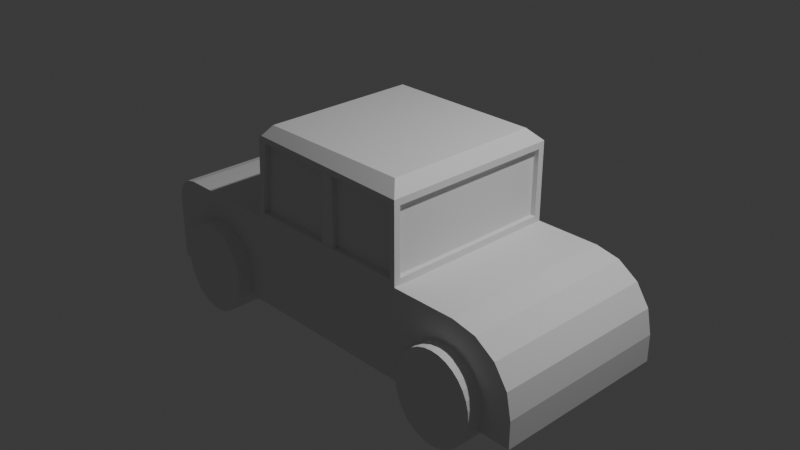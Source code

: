 # Source: firsttry.blend  (saved by Blender 4.5.90; exported with 4.5.12 LTS)
import bpy
from mathutils import Matrix  # noqa: F401  (used for matrix-valued properties, if any)

bpy.ops.wm.read_factory_settings(use_empty=True)
scene = bpy.context.scene
scene.name = 'Scene'

# ---- collections
col_collection = bpy.data.collections.new('Collection'); scene.collection.children.link(col_collection)

# ---- world
world_world = bpy.data.worlds.new('World'); scene.world = world_world
world_world.use_nodes = True; world_world.node_tree.nodes.clear()
_N = world_world.node_tree.nodes; _L = world_world.node_tree.links
n0 = _N.new('ShaderNodeOutputWorld'); n0.name = 'World Output'; n0.location = (200, 100)
n1 = _N.new('ShaderNodeBackground'); n1.name = 'Background'; n1.location = (-200, 100)
n1.inputs[0].default_value = (0.05088, 0.05088, 0.05088, 1.0)
_L.new(n1.outputs[0], n0.inputs[0])
n0.is_active_output = True
world_world.color = (0.05088, 0.05088, 0.05088)
world_world.sun_shadow_jitter_overblur = 0.0

# ---- cameras
cam_camera = bpy.data.cameras.new('Camera')
cam_camera.clip_end = 100.0
cam_camera.ortho_scale = 7.314

# ---- lights
light_light = bpy.data.lights.new('Light', 'POINT')
light_light.energy = 1000.0
light_light.shadow_soft_size = 0.1

# ---- meshes
me_cube_001 = bpy.data.meshes.new('Cube.001')
me_cube_001.from_pydata([(-1.0, -1.0, -1.0), (-1.0, 1.0, -1.0), (1.0, -1.0, -1.0), (1.0, 1.0, -1.0), (1.0, 0.9286, 0.07142), (0.9349, -0.9985, 0.06512), (-2.47, 1.0, -1.0), (-2.47, -1.0, -1.0), (2.43, 1.0, -1.0), (2.43, -1.0, -1.0), (-0.8702, -0.8702, 1.0), (-0.8702, 0.8702, 1.0), (0.8702, -0.8702, 1.0), (0.9349, -1.001, 0.806), (0.8702, 0.8702, 1.0), (1.0, 0.9286, 0.7988), (-2.47, 1.0, -0.2713), (-2.199, 1.0, 0.0), (-2.45, 1.0, -0.1675), (-2.391, 1.0, -0.07945), (-2.303, 1.0, -0.02065), (-2.199, -1.0, 0.0), (-2.47, -1.0, -0.2713), (-2.303, -1.0, -0.02065), (-2.391, -1.0, -0.07945), (-2.45, -1.0, -0.1675), (1.727, 1.0, 0.0), (2.43, 1.0, -0.7031), (1.996, 1.0, -0.05352), (2.224, 1.0, -0.2059), (2.376, 1.0, -0.434), (2.43, -1.0, -0.7031), (1.727, -1.0, 0.0), (2.376, -1.0, -0.434), (2.224, -1.0, -0.2059), (1.996, -1.0, -0.05352), (3.272, 0.8093, 0.8696), (4.04, 0.9808, -1.0), (3.132, 0.6999, 0.9526), (4.227, 0.9239, -1.0), (3.019, 0.5637, 1.037), (4.4, 0.8315, -1.0), (2.939, 0.4057, 1.121), (4.552, 0.7071, -1.0), (2.893, 0.2322, 1.2), (4.676, 0.5556, -1.0), (2.883, 0.04974, 1.271), (4.769, 0.3827, -1.0), (2.911, -0.1346, 1.331), (4.825, 0.1951, -1.0), (2.974, -0.3138, 1.379), (4.845, 0.0, -1.0), (3.071, -0.4809, 1.413), (4.825, -0.1951, -1.0), (3.198, -0.6296, 1.43), (4.769, -0.3827, -1.0), (3.349, -0.754, 1.431), (4.676, -0.5556, -1.0), (3.52, -0.8495, 1.416), (4.552, -0.7071, -1.0), (3.703, -0.9124, 1.384), (4.4, -0.8315, -1.0), (3.891, -0.9401, 1.338), (4.227, -0.9239, -1.0), (4.078, -0.9318, 1.278), (4.04, -0.9808, -1.0), (4.255, -0.8876, 1.208), (3.845, -1.0, -1.0), (4.417, -0.8093, 1.13), (3.65, -0.9808, -1.0), (4.557, -0.6999, 1.047), (3.462, -0.9239, -1.0), (4.67, -0.5637, 0.9625), (3.289, -0.8315, -1.0), (4.751, -0.4057, 0.8791), (3.138, -0.7071, -1.0), (4.797, -0.2322, 0.8004), (3.013, -0.5556, -1.0), (4.806, -0.04974, 0.7293), (2.921, -0.3827, -1.0), (4.778, 0.1346, 0.6687), (2.864, -0.1951, -1.0), (4.715, 0.3138, 0.6207), (2.845, 0.0, -1.0), (4.618, 0.4809, 0.5873), (2.864, 0.1951, -1.0), (4.492, 0.6296, 0.5698), (2.921, 0.3827, -1.0), (4.34, 0.754, 0.5689), (3.013, 0.5556, -1.0), (4.17, 0.8495, 0.5845), (3.138, 0.7071, -1.0), (3.987, 0.9124, 0.616), (3.289, 0.8315, -1.0), (3.798, 0.9401, 0.6623), (3.462, 0.9239, -1.0), (3.612, 0.9318, 0.7216), (3.65, 0.9808, -1.0), (3.434, 0.8876, 0.7916), (3.845, 1.0, -1.0), (-0.93, -0.9995, 0.06514), (-1.0, -0.8907, 0.1093), (-1.0, -0.9808, 0.01916), (-1.0, -0.9617, 0.03831), (-1.0, -0.9425, 0.05747), (-1.0, 0.8907, 0.1093), (-0.931, 0.9995, 0.06414), (-1.0, 0.9425, 0.05747), (-1.0, 0.9617, 0.03831), (-1.0, 0.9808, 0.01916), (-1.0, -0.8907, 0.7609), (-0.8741, -0.9743, 0.8313), (-0.995, -0.9506, 0.8249), (-0.9808, -0.9696, 0.8557), (-0.9596, -0.9774, 0.8811), (-1.0, 0.8907, 0.7609), (-0.875, 0.9743, 0.8323), (-0.995, 0.9506, 0.8249), (-0.9808, 0.9696, 0.8557), (-0.9596, 0.9774, 0.8811), (-1.0, -0.9234, 0.07662), (-1.0, 0.9234, 0.07662), (-1.0, 0.9234, 0.7936), (-1.0, -0.9234, 0.7936), (1.0, -0.9286, 0.07142), (1.0, -0.9286, 0.7988), (-1.0, -1.0, 0.0), (-0.9346, -0.9729, 0.8973), (0.9359, 0.9986, 0.06413), (1.0, -1.0, 0.0), (1.0, -1.0, 0.8702), (0.9359, 1.001, 0.8069), (1.0, 1.0, 0.0), (1.0, -1.0, 0.0), (1.0, -1.0, 0.8702), (1.0, 1.0, 0.8702), (1.0, 1.0, 0.8702), (1.0, 1.0, 0.0), (-0.9346, 0.9729, 0.8973), (-1.0, 1.0, 0.0), (0.9364, 0.919, 0.8057), (0.9364, 0.9171, 0.06286), (-0.8745, 0.8928, 0.831), (-0.9305, 0.918, 0.06287), (0.9353, -0.9347, 0.06413), (0.9353, -0.9367, 0.805), (-0.9295, -0.9356, 0.06414), (-0.8737, -0.9105, 0.8303), (-0.8999, -0.8907, 0.1093), (-0.8999, 0.8907, 0.1093), (-0.8999, 0.8907, 0.7609), (-0.8999, -0.8907, 0.7609), (0.9423, 0.9286, 0.07142), (0.9423, -0.9286, 0.07142), (0.9423, -0.9286, 0.7988), (0.9423, 0.9286, 0.7988), (-0.127, 0.9036, 0.8205), (-0.003893, 0.9054, 0.8188), (-0.1035, 0.9991, 0.06414), (-0.009392, 0.999, 0.06414), (-0.1496, 0.9176, 0.06287), (-0.01665, 0.9175, 0.06287), (-0.08223, 0.9858, 0.8212), (-0.1273, 0.9474, 0.8213), (-0.004182, 0.9492, 0.8196), (-0.1498, 0.9614, 0.06363), (-0.01694, 0.9613, 0.06363), (-0.1248, 0.9613, 0.06363), (-0.01872, -0.9229, 0.8183), (-0.103, 0.9478, 0.821), (0.1311, -0.9251, 0.8162), (0.1424, -0.9351, 0.06413), (-0.0219, -0.9352, 0.06413), (0.1277, -0.9989, 0.06513), (-0.03527, -0.999, 0.06513), (-0.01908, -0.9788, 0.8191), (0.1308, -0.9809, 0.817), (0.142, -0.991, 0.06496), (-0.02226, -0.991, 0.06496)], [], [(1, 3, 2, 0), (1, 0, 7, 6), (2, 3, 8, 9), (14, 12, 130, 136), (14, 11, 10, 12), (125, 124, 153, 154), (21, 17, 20, 23), (23, 20, 19, 24), (24, 19, 18, 25), (25, 18, 16, 22), (7, 22, 16, 6), (26, 32, 35, 28), (28, 35, 34, 29), (29, 34, 33, 30), (30, 33, 31, 27), (8, 27, 31, 9), (137, 129, 32, 26), (3, 137, 26, 28, 29, 30, 27, 8), (129, 2, 9, 31, 33, 34, 35, 32), (120, 121, 107, 104), (104, 107, 108, 103), (103, 108, 109, 102), (102, 109, 139, 126), (122, 123, 112, 117), (117, 112, 113, 118), (118, 113, 114, 119), (119, 114, 127, 138), (123, 120, 104, 112), (112, 104, 103, 113), (113, 103, 102, 114), (114, 102, 126, 127), (138, 139, 109, 119), (119, 109, 108, 118), (118, 108, 107, 117), (117, 107, 121, 122), (0, 126, 21, 23, 24, 25, 22, 7), (2, 129, 126, 0), (5, 13, 145, 144), (126, 139, 17, 21), (101, 110, 151, 148), (139, 1, 6, 16, 18, 19, 20, 17), (1, 139, 137, 3), (116, 162, 169, 156, 142), (12, 10, 127, 130), (10, 11, 138, 127), (11, 14, 136, 138), (101, 105, 121, 120), (115, 110, 123, 122), (110, 101, 120, 123), (105, 115, 122, 121), (13, 5, 129, 130), (100, 111, 127, 126), (5, 173, 174, 100, 126, 129), (111, 13, 130, 127), (132, 133, 129, 137), (134, 135, 136, 130), (133, 134, 130, 129), (135, 132, 137, 136), (4, 124, 133, 132), (125, 15, 135, 134), (124, 125, 134, 133), (15, 4, 132, 135), (128, 131, 136, 137), (116, 106, 139, 138), (106, 158, 159, 128, 137, 139), (131, 162, 116, 138, 136), (143, 142, 156, 160), (106, 116, 142, 143), (128, 159, 161, 141), (131, 128, 141, 140), (144, 145, 170, 171), (13, 111, 147, 168, 170, 145), (111, 100, 146, 147), (100, 174, 172, 146), (148, 151, 150, 149), (105, 101, 148, 149), (115, 105, 149, 150), (110, 115, 150, 151), (152, 155, 154, 153), (124, 4, 152, 153), (4, 15, 155, 152), (15, 125, 154, 155), (165, 163, 169, 164, 166, 167), (156, 169, 162, 131, 140, 157), (161, 159, 158, 167, 160), (160, 167, 158, 106, 143), (156, 169, 163), (161, 157, 140, 141), (160, 156, 163, 165), (157, 161, 166, 164), (161, 160, 167, 166), (169, 156, 157, 164), (167, 160, 165), (170, 168, 175, 176), (172, 168, 147, 146), (172, 174, 173, 171), (171, 173, 5, 144), (177, 176, 175, 178), (171, 170, 176, 177), (168, 172, 178, 175), (172, 171, 177, 178)])
_uv = me_cube_001.uv_layers.new(name='UVMap')
_uv.uv.foreach_set('vector', [0.125, 0.5, 0.375, 0.5, 0.375, 0.75, 0.125, 0.75, 0.125, 0.5, 0.125, 0.75, 0.125, 0.75, 0.125, 0.5, 0.375, 0.75, 0.375, 0.5, 0.375, 0.5, 0.375, 0.75, 0.6412, 0.5162, 0.6412, 0.7338, 0.6101, 0.75, 0.6101, 0.5, 0.6412, 0.5162, 0.8588, 0.5162, 0.8588, 0.7338, 0.6412, 0.7338, 0.6011, 0.7411, 0.509, 0.7411, 0.509, 0.7411, 0.6011, 0.7411, 0.5, 0.0, 0.5, 0.25, 0.498, 0.25, 0.5, 0.0, 0.5, 0.0, 0.498, 0.25, 0.4923, 0.25, 0.5, 0.0, 0.5, 0.0, 0.4923, 0.25, 0.4791, 0.25, 0.4791, 0.0, 0.4791, 0.0, 0.4791, 0.25, 0.4661, 0.25, 0.4661, 0.0, 0.375, 0.0, 0.4661, 0.0, 0.4661, 0.25, 0.375, 0.25, 0.5, 0.5, 0.5, 0.75, 0.4964, 0.75, 0.4964, 0.5, 0.4964, 0.5, 0.4964, 0.75, 0.486, 0.75, 0.486, 0.5, 0.486, 0.5, 0.486, 0.75, 0.4457, 0.75, 0.4457, 0.5, 0.4457, 0.5, 0.4457, 0.75, 0.4121, 0.75, 0.4121, 0.5, 0.375, 0.5, 0.4121, 0.5, 0.4121, 0.75, 0.375, 0.75, 0.5, 0.5, 0.5, 0.75, 0.5, 0.75, 0.5, 0.5, 0.375, 0.5, 0.5, 0.5, 0.5, 0.5, 0.4964, 0.5, 0.486, 0.5, 0.4457, 0.5, 0.4121, 0.5, 0.375, 0.5, 0.5, 0.75, 0.375, 0.75, 0.375, 0.75, 0.4121, 0.75, 0.4457, 0.75, 0.486, 0.75, 0.4964, 0.75, 0.5, 0.75, 0.5096, 0.009578, 0.5096, 0.2404, 0.5072, 0.2428, 0.5072, 0.007183, 0.5072, 0.007183, 0.5072, 0.2428, 0.5014, 0.2466, 0.5009, 0.003932, 0.5009, 0.003932, 0.5014, 0.2466, 0.5006, 0.2482, 0.5, 0.002394, 0.5, 0.002394, 0.5006, 0.2482, 0.5, 0.25, 0.5, 0.0, 0.5992, 0.2404, 0.5992, 0.009578, 0.6031, 0.00617, 0.6031, 0.2438, 0.6031, 0.2438, 0.6031, 0.00617, 0.6084, 0.003045, 0.6082, 0.2474, 0.875, 0.5038, 0.875, 0.7462, 0.8718, 0.7472, 0.8718, 0.5028, 0.8718, 0.5028, 0.8718, 0.7472, 0.8679, 0.7466, 0.8679, 0.5034, 0.5992, 0.009578, 0.5096, 0.009578, 0.5072, 0.007183, 0.6031, 0.00617, 0.6031, 0.00617, 0.5072, 0.007183, 0.5009, 0.003932, 0.6084, 0.003045, 0.607, 1.0, 0.5048, 1.0, 0.5024, 1.0, 0.6102, 0.995, 0.6102, 0.995, 0.5024, 1.0, 0.5, 1.0, 0.6122, 0.9918, 0.6122, 0.2582, 0.5, 0.25, 0.5006, 0.2482, 0.6102, 0.255, 0.6102, 0.255, 0.5006, 0.2482, 0.5014, 0.2466, 0.6082, 0.2474, 0.6082, 0.2474, 0.5014, 0.2466, 0.5072, 0.2428, 0.6031, 0.2438, 0.6031, 0.2438, 0.5072, 0.2428, 0.5096, 0.2404, 0.5992, 0.2404, 0.375, 1.0, 0.5, 1.0, 0.5, 1.0, 0.4974, 1.0, 0.4901, 1.0, 0.4791, 1.0, 0.4661, 1.0, 0.375, 1.0, 0.375, 0.75, 0.5, 0.75, 0.5, 1.0, 0.375, 1.0, 0.5082, 0.7581, 0.6019, 0.7581, 0.6019, 0.7581, 0.5082, 0.7581, 0.5, 0.0, 0.5, 0.25, 0.5, 0.25, 0.5, 0.0, 0.5137, 0.01366, 0.5951, 0.01366, 0.5951, 0.01366, 0.5137, 0.01366, 0.5, 0.25, 0.375, 0.25, 0.375, 0.25, 0.4661, 0.25, 0.4791, 0.25, 0.4923, 0.25, 0.498, 0.25, 0.5, 0.25, 0.375, 0.25, 0.5, 0.25, 0.5, 0.5, 0.375, 0.5, 0.6041, 0.2656, 0.6032, 0.3647, 0.6032, 0.3621, 0.6033, 0.3591, 0.6041, 0.2656, 0.6412, 0.7338, 0.8588, 0.7338, 0.8679, 0.7466, 0.6101, 0.75, 0.8588, 0.7338, 0.8588, 0.5162, 0.8679, 0.5034, 0.8679, 0.7466, 0.8588, 0.5162, 0.6412, 0.5162, 0.6101, 0.5, 0.8679, 0.5034, 0.5137, 0.01366, 0.5137, 0.2363, 0.5096, 0.2404, 0.5096, 0.009578, 0.5951, 0.2363, 0.5951, 0.01366, 0.5992, 0.009578, 0.5992, 0.2404, 0.5951, 0.01366, 0.5137, 0.01366, 0.5096, 0.009578, 0.5992, 0.009578, 0.5137, 0.2363, 0.5951, 0.2363, 0.5992, 0.2404, 0.5096, 0.2404, 0.6019, 0.7581, 0.5082, 0.7581, 0.5, 0.75, 0.6101, 0.75, 0.5082, 0.9912, 0.604, 0.9843, 0.6122, 0.9918, 0.5, 1.0, 0.5082, 0.7581, 0.5082, 0.859, 0.5082, 0.8794, 0.5082, 0.9912, 0.5, 1.0, 0.5, 0.75, 0.604, 0.9843, 0.6019, 0.7581, 0.6101, 0.75, 0.6122, 0.9918, 0.5, 0.5, 0.5, 0.75, 0.5, 0.75, 0.5, 0.5, 0.6101, 0.75, 0.6101, 0.5, 0.6101, 0.5, 0.6101, 0.75, 0.0, 0.0, 0.0, 0.0, 0.0, 0.0, 0.0, 0.0, 0.0, 0.0, 0.0, 0.0, 0.0, 0.0, 0.0, 0.0, 0.509, 0.5089, 0.509, 0.7411, 0.5, 0.75, 0.5, 0.5, 0.6011, 0.7411, 0.6011, 0.5089, 0.6101, 0.5, 0.6101, 0.75, 0.509, 0.7411, 0.6011, 0.7411, 0.6101, 0.75, 0.5, 0.75, 0.6011, 0.5089, 0.509, 0.5089, 0.5, 0.5, 0.6101, 0.5, 0.5081, 0.492, 0.6021, 0.492, 0.6101, 0.5, 0.5, 0.5, 0.6041, 0.2656, 0.508, 0.2586, 0.5, 0.25, 0.6122, 0.2582, 0.508, 0.2586, 0.5081, 0.3621, 0.5081, 0.3738, 0.5081, 0.492, 0.5, 0.5, 0.5, 0.25, 0.6021, 0.492, 0.6032, 0.3647, 0.6041, 0.2656, 0.6122, 0.2582, 0.6101, 0.5, 0.508, 0.2586, 0.6041, 0.2656, 0.6033, 0.3591, 0.5081, 0.3562, 0.508, 0.2586, 0.6041, 0.2656, 0.6041, 0.2656, 0.508, 0.2586, 0.5081, 0.492, 0.5081, 0.3738, 0.5081, 0.3728, 0.5081, 0.492, 0.6021, 0.492, 0.5081, 0.492, 0.5081, 0.492, 0.6021, 0.492, 0.5082, 0.7581, 0.6019, 0.7581, 0.6029, 0.8587, 0.5082, 0.8573, 0.6019, 0.7581, 0.604, 0.9843, 0.604, 0.9843, 0.603, 0.8774, 0.6029, 0.8587, 0.6019, 0.7581, 0.604, 0.9843, 0.5082, 0.9912, 0.5082, 0.9912, 0.604, 0.9843, 0.5082, 0.9912, 0.5082, 0.8794, 0.5082, 0.8778, 0.5082, 0.9912, 0.5137, 0.01366, 0.5951, 0.01366, 0.5951, 0.2363, 0.5137, 0.2363, 0.5137, 0.2363, 0.5137, 0.01366, 0.5137, 0.01366, 0.5137, 0.2363, 0.5951, 0.2363, 0.5137, 0.2363, 0.5137, 0.2363, 0.5951, 0.2363, 0.5951, 0.01366, 0.5951, 0.2363, 0.5951, 0.2363, 0.5951, 0.01366, 0.509, 0.5089, 0.6011, 0.5089, 0.6011, 0.7411, 0.509, 0.7411, 0.509, 0.7411, 0.509, 0.5089, 0.509, 0.5089, 0.509, 0.7411, 0.509, 0.5089, 0.6011, 0.5089, 0.6011, 0.5089, 0.509, 0.5089, 0.6011, 0.5089, 0.6011, 0.7411, 0.6011, 0.7411, 0.6011, 0.5089, 0.5081, 0.3562, 0.6033, 0.3591, 0.6032, 0.3621, 0.6031, 0.3744, 0.5081, 0.3728, 0.5081, 0.3594, 0.6033, 0.3591, 0.6032, 0.3621, 0.6032, 0.3647, 0.6021, 0.492, 0.6021, 0.492, 0.6031, 0.3744, 0.5081, 0.3728, 0.5081, 0.3738, 0.5081, 0.3621, 0.5081, 0.3594, 0.5081, 0.3562, 0.5081, 0.3562, 0.5081, 0.3594, 0.5081, 0.3621, 0.508, 0.2586, 0.508, 0.2586, 0.6033, 0.3591, 0.6032, 0.3621, 0.6033, 0.3591, 0.5081, 0.3728, 0.6031, 0.3744, 0.6021, 0.492, 0.5081, 0.492, 0.5081, 0.3562, 0.6033, 0.3591, 0.6033, 0.3591, 0.5081, 0.3562, 0.6031, 0.3744, 0.5081, 0.3728, 0.5081, 0.3728, 0.6031, 0.3744, 0.5081, 0.3728, 0.5081, 0.3562, 0.5081, 0.3594, 0.5081, 0.3728, 0.6032, 0.3621, 0.6033, 0.3591, 0.6031, 0.3744, 0.6031, 0.3744, 0.5081, 0.3594, 0.5081, 0.3562, 0.5081, 0.3562, 0.6029, 0.8587, 0.603, 0.8774, 0.603, 0.8774, 0.6029, 0.8587, 0.5082, 0.8778, 0.603, 0.8774, 0.604, 0.9843, 0.5082, 0.9912, 0.5082, 0.8778, 0.5082, 0.8794, 0.5082, 0.859, 0.5082, 0.8573, 0.5082, 0.8573, 0.5082, 0.859, 0.5082, 0.7581, 0.5082, 0.7581, 0.5082, 0.8573, 0.6029, 0.8587, 0.603, 0.8774, 0.5082, 0.8778, 0.5082, 0.8573, 0.6029, 0.8587, 0.6029, 0.8587, 0.5082, 0.8573, 0.603, 0.8774, 0.5082, 0.8778, 0.5082, 0.8778, 0.603, 0.8774, 0.5082, 0.8778, 0.5082, 0.8573, 0.5082, 0.8573, 0.5082, 0.8778])
me_cube_001.update()
me_cylinder = bpy.data.meshes.new('Cylinder')
me_cylinder.from_pydata([(0.0, 1.0, -1.0), (0.0, 1.0, 1.0), (0.1951, 0.9808, -1.0), (0.1951, 0.9808, 1.0), (0.3827, 0.9239, -1.0), (0.3827, 0.9239, 1.0), (0.5556, 0.8315, -1.0), (0.5556, 0.8315, 1.0), (0.7071, 0.7071, -1.0), (0.7071, 0.7071, 1.0), (0.8315, 0.5556, -1.0), (0.8315, 0.5556, 1.0), (0.9239, 0.3827, -1.0), (0.9239, 0.3827, 1.0), (0.9808, 0.1951, -1.0), (0.9808, 0.1951, 1.0), (1.0, 0.0, -1.0), (1.0, 0.0, 1.0), (0.9808, -0.1951, -1.0), (0.9808, -0.1951, 1.0), (0.9239, -0.3827, -1.0), (0.9239, -0.3827, 1.0), (0.8315, -0.5556, -1.0), (0.8315, -0.5556, 1.0), (0.7071, -0.7071, -1.0), (0.7071, -0.7071, 1.0), (0.5556, -0.8315, -1.0), (0.5556, -0.8315, 1.0), (0.3827, -0.9239, -1.0), (0.3827, -0.9239, 1.0), (0.1951, -0.9808, -1.0), (0.1951, -0.9808, 1.0), (0.0, -1.0, -1.0), (0.0, -1.0, 1.0), (-0.1951, -0.9808, -1.0), (-0.1951, -0.9808, 1.0), (-0.3827, -0.9239, -1.0), (-0.3827, -0.9239, 1.0), (-0.5556, -0.8315, -1.0), (-0.5556, -0.8315, 1.0), (-0.7071, -0.7071, -1.0), (-0.7071, -0.7071, 1.0), (-0.8315, -0.5556, -1.0), (-0.8315, -0.5556, 1.0), (-0.9239, -0.3827, -1.0), (-0.9239, -0.3827, 1.0), (-0.9808, -0.1951, -1.0), (-0.9808, -0.1951, 1.0), (-1.0, 0.0, -1.0), (-1.0, 0.0, 1.0), (-0.9808, 0.1951, -1.0), (-0.9808, 0.1951, 1.0), (-0.9239, 0.3827, -1.0), (-0.9239, 0.3827, 1.0), (-0.8315, 0.5556, -1.0), (-0.8315, 0.5556, 1.0), (-0.7071, 0.7071, -1.0), (-0.7071, 0.7071, 1.0), (-0.5556, 0.8315, -1.0), (-0.5556, 0.8315, 1.0), (-0.3827, 0.9239, -1.0), (-0.3827, 0.9239, 1.0), (-0.1951, 0.9808, -1.0), (-0.1951, 0.9808, 1.0)], [], [(0, 1, 3, 2), (2, 3, 5, 4), (4, 5, 7, 6), (6, 7, 9, 8), (8, 9, 11, 10), (10, 11, 13, 12), (12, 13, 15, 14), (14, 15, 17, 16), (16, 17, 19, 18), (18, 19, 21, 20), (20, 21, 23, 22), (22, 23, 25, 24), (24, 25, 27, 26), (26, 27, 29, 28), (28, 29, 31, 30), (30, 31, 33, 32), (32, 33, 35, 34), (34, 35, 37, 36), (36, 37, 39, 38), (38, 39, 41, 40), (40, 41, 43, 42), (42, 43, 45, 44), (44, 45, 47, 46), (46, 47, 49, 48), (48, 49, 51, 50), (50, 51, 53, 52), (52, 53, 55, 54), (54, 55, 57, 56), (56, 57, 59, 58), (58, 59, 61, 60), (3, 1, 63, 61, 59, 57, 55, 53, 51, 49, 47, 45, 43, 41, 39, 37, 35, 33, 31, 29, 27, 25, 23, 21, 19, 17, 15, 13, 11, 9, 7, 5), (60, 61, 63, 62), (62, 63, 1, 0), (0, 2, 4, 6, 8, 10, 12, 14, 16, 18, 20, 22, 24, 26, 28, 30, 32, 34, 36, 38, 40, 42, 44, 46, 48, 50, 52, 54, 56, 58, 60, 62)])
_uv = me_cylinder.uv_layers.new(name='UVMap')
_uv.uv.foreach_set('vector', [1.0, 0.5, 1.0, 1.0, 0.9688, 1.0, 0.9688, 0.5, 0.9688, 0.5, 0.9688, 1.0, 0.9375, 1.0, 0.9375, 0.5, 0.9375, 0.5, 0.9375, 1.0, 0.9062, 1.0, 0.9062, 0.5, 0.9062, 0.5, 0.9062, 1.0, 0.875, 1.0, 0.875, 0.5, 0.875, 0.5, 0.875, 1.0, 0.8438, 1.0, 0.8438, 0.5, 0.8438, 0.5, 0.8438, 1.0, 0.8125, 1.0, 0.8125, 0.5, 0.8125, 0.5, 0.8125, 1.0, 0.7812, 1.0, 0.7812, 0.5, 0.7812, 0.5, 0.7812, 1.0, 0.75, 1.0, 0.75, 0.5, 0.75, 0.5, 0.75, 1.0, 0.7188, 1.0, 0.7188, 0.5, 0.7188, 0.5, 0.7188, 1.0, 0.6875, 1.0, 0.6875, 0.5, 0.6875, 0.5, 0.6875, 1.0, 0.6562, 1.0, 0.6562, 0.5, 0.6562, 0.5, 0.6562, 1.0, 0.625, 1.0, 0.625, 0.5, 0.625, 0.5, 0.625, 1.0, 0.5938, 1.0, 0.5938, 0.5, 0.5938, 0.5, 0.5938, 1.0, 0.5625, 1.0, 0.5625, 0.5, 0.5625, 0.5, 0.5625, 1.0, 0.5312, 1.0, 0.5312, 0.5, 0.5312, 0.5, 0.5312, 1.0, 0.5, 1.0, 0.5, 0.5, 0.5, 0.5, 0.5, 1.0, 0.4688, 1.0, 0.4688, 0.5, 0.4688, 0.5, 0.4688, 1.0, 0.4375, 1.0, 0.4375, 0.5, 0.4375, 0.5, 0.4375, 1.0, 0.4062, 1.0, 0.4062, 0.5, 0.4062, 0.5, 0.4062, 1.0, 0.375, 1.0, 0.375, 0.5, 0.375, 0.5, 0.375, 1.0, 0.3438, 1.0, 0.3438, 0.5, 0.3438, 0.5, 0.3438, 1.0, 0.3125, 1.0, 0.3125, 0.5, 0.3125, 0.5, 0.3125, 1.0, 0.2812, 1.0, 0.2812, 0.5, 0.2812, 0.5, 0.2812, 1.0, 0.25, 1.0, 0.25, 0.5, 0.25, 0.5, 0.25, 1.0, 0.2188, 1.0, 0.2188, 0.5, 0.2188, 0.5, 0.2188, 1.0, 0.1875, 1.0, 0.1875, 0.5, 0.1875, 0.5, 0.1875, 1.0, 0.1562, 1.0, 0.1562, 0.5, 0.1562, 0.5, 0.1562, 1.0, 0.125, 1.0, 0.125, 0.5, 0.125, 0.5, 0.125, 1.0, 0.09375, 1.0, 0.09375, 0.5, 0.09375, 0.5, 0.09375, 1.0, 0.0625, 1.0, 0.0625, 0.5, 0.2968, 0.4854, 0.25, 0.49, 0.2032, 0.4854, 0.1582, 0.4717, 0.1167, 0.4496, 0.08029, 0.4197, 0.05045, 0.3833, 0.02827, 0.3418, 0.01461, 0.2968, 0.01, 0.25, 0.01461, 0.2032, 0.02827, 0.1582, 0.05045, 0.1167, 0.08029, 0.08029, 0.1167, 0.05045, 0.1582, 0.02827, 0.2032, 0.01461, 0.25, 0.01, 0.2968, 0.01461, 0.3418, 0.02827, 0.3833, 0.05045, 0.4197, 0.08029, 0.4496, 0.1167, 0.4717, 0.1582, 0.4854, 0.2032, 0.49, 0.25, 0.4854, 0.2968, 0.4717, 0.3418, 0.4496, 0.3833, 0.4197, 0.4197, 0.3833, 0.4496, 0.3418, 0.4717, 0.0625, 0.5, 0.0625, 1.0, 0.03125, 1.0, 0.03125, 0.5, 0.03125, 0.5, 0.03125, 1.0, 0.0, 1.0, 0.0, 0.5, 0.75, 0.49, 0.7968, 0.4854, 0.8418, 0.4717, 0.8833, 0.4496, 0.9197, 0.4197, 0.9496, 0.3833, 0.9717, 0.3418, 0.9854, 0.2968, 0.99, 0.25, 0.9854, 0.2032, 0.9717, 0.1582, 0.9496, 0.1167, 0.9197, 0.08029, 0.8833, 0.05045, 0.8418, 0.02827, 0.7968, 0.01461, 0.75, 0.01, 0.7032, 0.01461, 0.6582, 0.02827, 0.6167, 0.05045, 0.5803, 0.08029, 0.5504, 0.1167, 0.5283, 0.1582, 0.5146, 0.2032, 0.51, 0.25, 0.5146, 0.2968, 0.5283, 0.3418, 0.5504, 0.3833, 0.5803, 0.4197, 0.6167, 0.4496, 0.6582, 0.4717, 0.7032, 0.4854])
me_cylinder.update()

# ---- objects
ob_light = bpy.data.objects.new('Light', light_light)
ob_camera = bpy.data.objects.new('Camera', cam_camera)
ob_cube = bpy.data.objects.new('Cube', me_cube_001)
ob_cylinder = bpy.data.objects.new('Cylinder', me_cylinder)

# ---- transforms, parenting, visibility, modifiers, constraints
ob_light.location = (4.076, 1.005, 5.904)
ob_light.rotation_euler = (0.6503, 0.05522, 1.866)
ob_light.lock_rotations_4d = False
ob_light.empty_display_type = 'ARROWS'
ob_light.color = (0.0, 0.0, 0.0, 0.0)
ob_light.lineart.crease_threshold = 0.0
ob_camera.location = (7.359, -6.926, 4.958)
ob_camera.rotation_euler = (1.109, 0.0, 0.8149)
ob_camera.lock_rotations_4d = False
ob_camera.empty_display_type = 'ARROWS'
ob_camera.color = (0.0, 0.0, 0.0, 0.0)
ob_camera.display_type = 'WIRE'
ob_camera.lineart.crease_threshold = 0.0
ob_cube.location = (0.0, 0.0, 0.0)
ob_cylinder.location = (-1.654, -0.9919, -0.7856)
ob_cylinder.rotation_euler = (1.571, -0.0, 0.0)
ob_cylinder.scale = (0.4551, 0.5027, 0.1828)
_m = ob_cylinder.modifiers.new('Mirror', 'MIRROR')
_m.use_axis = (True, True, False)
_m.use_bisect_axis = (True, False, False)
_m.use_bisect_flip_axis = (True, False, False)
_m.mirror_object = ob_cube
_m = ob_cylinder.modifiers.new('Subdivision', 'SUBSURF')
_m.subdivision_type = 'SIMPLE'
_m.levels = 6

# ---- collection membership
col_collection.objects.link(ob_light)
col_collection.objects.link(ob_camera)
col_collection.objects.link(ob_cube)
col_collection.objects.link(ob_cylinder)

# ---- scene / render settings (as saved in the file)
scene.camera = ob_camera
scene.frame_start = 1; scene.frame_end = 250; scene.frame_set(133)
scene.render.engine = 'BLENDER_EEVEE_NEXT'
bpy.context.view_layer.update()
